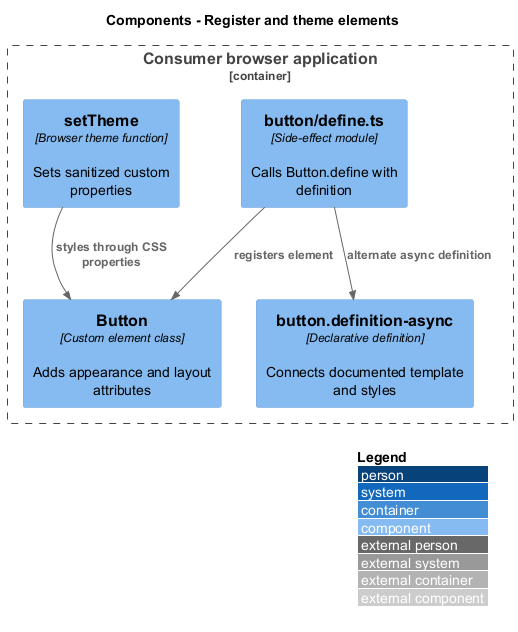

The diagram above was rendered by PlantUML. Its source (embedded in the PNG):
@startuml
!include <C4/C4_Component>
LAYOUT_WITH_LEGEND()
LAYOUT_TOP_DOWN()
title Components - Register and theme elements
Container_Boundary(feature_scope, "Consumer browser application") {
Component(define, "button/define.ts", "Side-effect module", "Calls Button.define with definition")
Component(button, "Button", "Custom element class", "Adds appearance and layout attributes")
Component(theme, "setTheme", "Browser theme function", "Sets sanitized custom properties")
Component(assets, "button.definition-async", "Declarative definition", "Connects documented template and styles")
}
Rel(define, button, "registers element")
Rel(define, assets, "alternate async definition")
Rel(theme, button, "styles through CSS properties")
@enduml